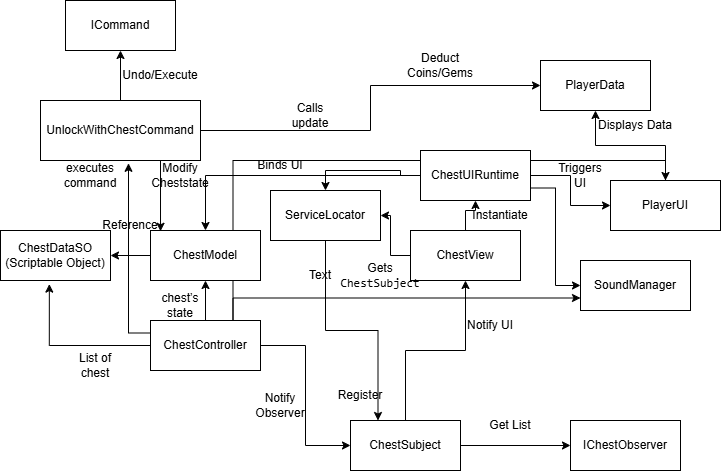

The diagram above was exported from draw.io. Its source (the exported page's mxGraphModel, read from the mxfile embedded in the PNG):
<mxGraphModel dx="1050" dy="1622" grid="1" gridSize="10" guides="1" tooltips="1" connect="1" arrows="1" fold="1" page="1" pageScale="1" pageWidth="850" pageHeight="1100" math="0" shadow="0">
  <root>
    <mxCell id="0" />
    <mxCell id="1" parent="0" />
    <mxCell id="Dk8vDm7ZmPJwEmXTTLx_-5" style="edgeStyle=orthogonalEdgeStyle;rounded=0;orthogonalLoop=1;jettySize=auto;html=1;entryX=0;entryY=0.5;entryDx=0;entryDy=0;" edge="1" parent="1" source="Dk8vDm7ZmPJwEmXTTLx_-1" target="Dk8vDm7ZmPJwEmXTTLx_-2">
      <mxGeometry relative="1" as="geometry" />
    </mxCell>
    <mxCell id="Dk8vDm7ZmPJwEmXTTLx_-10" style="edgeStyle=orthogonalEdgeStyle;rounded=0;orthogonalLoop=1;jettySize=auto;html=1;exitX=0.5;exitY=0;exitDx=0;exitDy=0;entryX=0.5;entryY=1;entryDx=0;entryDy=0;" edge="1" parent="1" source="Dk8vDm7ZmPJwEmXTTLx_-1" target="Dk8vDm7ZmPJwEmXTTLx_-4">
      <mxGeometry relative="1" as="geometry" />
    </mxCell>
    <mxCell id="Dk8vDm7ZmPJwEmXTTLx_-23" style="edgeStyle=orthogonalEdgeStyle;rounded=0;orthogonalLoop=1;jettySize=auto;html=1;exitX=0.75;exitY=0;exitDx=0;exitDy=0;entryX=0.5;entryY=0;entryDx=0;entryDy=0;" edge="1" parent="1" source="Dk8vDm7ZmPJwEmXTTLx_-1" target="Dk8vDm7ZmPJwEmXTTLx_-15">
      <mxGeometry relative="1" as="geometry" />
    </mxCell>
    <mxCell id="Dk8vDm7ZmPJwEmXTTLx_-25" style="edgeStyle=orthogonalEdgeStyle;rounded=0;orthogonalLoop=1;jettySize=auto;html=1;exitX=0.75;exitY=0;exitDx=0;exitDy=0;entryX=0;entryY=0.75;entryDx=0;entryDy=0;" edge="1" parent="1" source="Dk8vDm7ZmPJwEmXTTLx_-1" target="Dk8vDm7ZmPJwEmXTTLx_-24">
      <mxGeometry relative="1" as="geometry" />
    </mxCell>
    <mxCell id="Dk8vDm7ZmPJwEmXTTLx_-1" value="ChestController" style="html=1;whiteSpace=wrap;" vertex="1" parent="1">
      <mxGeometry x="260" y="220" width="110" height="50" as="geometry" />
    </mxCell>
    <mxCell id="Dk8vDm7ZmPJwEmXTTLx_-6" style="edgeStyle=orthogonalEdgeStyle;rounded=0;orthogonalLoop=1;jettySize=auto;html=1;exitX=0.5;exitY=0;exitDx=0;exitDy=0;entryX=0.5;entryY=1;entryDx=0;entryDy=0;" edge="1" parent="1" source="Dk8vDm7ZmPJwEmXTTLx_-2" target="Dk8vDm7ZmPJwEmXTTLx_-3">
      <mxGeometry relative="1" as="geometry" />
    </mxCell>
    <mxCell id="Dk8vDm7ZmPJwEmXTTLx_-36" style="edgeStyle=orthogonalEdgeStyle;rounded=0;orthogonalLoop=1;jettySize=auto;html=1;exitX=1;exitY=0.5;exitDx=0;exitDy=0;entryX=0;entryY=0.5;entryDx=0;entryDy=0;" edge="1" parent="1" source="Dk8vDm7ZmPJwEmXTTLx_-2" target="Dk8vDm7ZmPJwEmXTTLx_-35">
      <mxGeometry relative="1" as="geometry" />
    </mxCell>
    <mxCell id="Dk8vDm7ZmPJwEmXTTLx_-2" value="ChestSubject" style="html=1;whiteSpace=wrap;" vertex="1" parent="1">
      <mxGeometry x="460" y="320" width="110" height="50" as="geometry" />
    </mxCell>
    <mxCell id="Dk8vDm7ZmPJwEmXTTLx_-9" style="edgeStyle=orthogonalEdgeStyle;rounded=0;orthogonalLoop=1;jettySize=auto;html=1;entryX=0.5;entryY=1;entryDx=0;entryDy=0;" edge="1" parent="1" source="Dk8vDm7ZmPJwEmXTTLx_-3" target="Dk8vDm7ZmPJwEmXTTLx_-7">
      <mxGeometry relative="1" as="geometry" />
    </mxCell>
    <mxCell id="Dk8vDm7ZmPJwEmXTTLx_-31" style="edgeStyle=orthogonalEdgeStyle;rounded=0;orthogonalLoop=1;jettySize=auto;html=1;exitX=0;exitY=0.5;exitDx=0;exitDy=0;entryX=1;entryY=0.5;entryDx=0;entryDy=0;" edge="1" parent="1" source="Dk8vDm7ZmPJwEmXTTLx_-3" target="Dk8vDm7ZmPJwEmXTTLx_-27">
      <mxGeometry relative="1" as="geometry" />
    </mxCell>
    <mxCell id="Dk8vDm7ZmPJwEmXTTLx_-3" value="ChestView" style="html=1;whiteSpace=wrap;" vertex="1" parent="1">
      <mxGeometry x="520" y="130" width="110" height="50" as="geometry" />
    </mxCell>
    <mxCell id="Dk8vDm7ZmPJwEmXTTLx_-12" style="edgeStyle=orthogonalEdgeStyle;rounded=0;orthogonalLoop=1;jettySize=auto;html=1;exitX=0;exitY=0.5;exitDx=0;exitDy=0;entryX=1;entryY=0.5;entryDx=0;entryDy=0;" edge="1" parent="1" source="Dk8vDm7ZmPJwEmXTTLx_-4" target="Dk8vDm7ZmPJwEmXTTLx_-11">
      <mxGeometry relative="1" as="geometry" />
    </mxCell>
    <mxCell id="Dk8vDm7ZmPJwEmXTTLx_-4" value="ChestModel" style="html=1;whiteSpace=wrap;" vertex="1" parent="1">
      <mxGeometry x="260" y="130" width="110" height="50" as="geometry" />
    </mxCell>
    <mxCell id="Dk8vDm7ZmPJwEmXTTLx_-14" style="edgeStyle=orthogonalEdgeStyle;rounded=0;orthogonalLoop=1;jettySize=auto;html=1;exitX=0;exitY=0.5;exitDx=0;exitDy=0;entryX=0.5;entryY=0;entryDx=0;entryDy=0;" edge="1" parent="1" source="Dk8vDm7ZmPJwEmXTTLx_-7" target="Dk8vDm7ZmPJwEmXTTLx_-4">
      <mxGeometry relative="1" as="geometry" />
    </mxCell>
    <mxCell id="Dk8vDm7ZmPJwEmXTTLx_-16" style="edgeStyle=orthogonalEdgeStyle;rounded=0;orthogonalLoop=1;jettySize=auto;html=1;exitX=1;exitY=0.5;exitDx=0;exitDy=0;entryX=0;entryY=0.5;entryDx=0;entryDy=0;" edge="1" parent="1" source="Dk8vDm7ZmPJwEmXTTLx_-7" target="Dk8vDm7ZmPJwEmXTTLx_-15">
      <mxGeometry relative="1" as="geometry" />
    </mxCell>
    <mxCell id="Dk8vDm7ZmPJwEmXTTLx_-26" style="edgeStyle=orthogonalEdgeStyle;rounded=0;orthogonalLoop=1;jettySize=auto;html=1;exitX=1;exitY=0.75;exitDx=0;exitDy=0;entryX=0;entryY=0.5;entryDx=0;entryDy=0;" edge="1" parent="1" source="Dk8vDm7ZmPJwEmXTTLx_-7" target="Dk8vDm7ZmPJwEmXTTLx_-24">
      <mxGeometry relative="1" as="geometry" />
    </mxCell>
    <mxCell id="Dk8vDm7ZmPJwEmXTTLx_-32" style="edgeStyle=orthogonalEdgeStyle;rounded=0;orthogonalLoop=1;jettySize=auto;html=1;exitX=0;exitY=0.5;exitDx=0;exitDy=0;entryX=0.5;entryY=0;entryDx=0;entryDy=0;" edge="1" parent="1" source="Dk8vDm7ZmPJwEmXTTLx_-7" target="Dk8vDm7ZmPJwEmXTTLx_-27">
      <mxGeometry relative="1" as="geometry" />
    </mxCell>
    <mxCell id="Dk8vDm7ZmPJwEmXTTLx_-7" value="ChestUIRuntime" style="html=1;whiteSpace=wrap;" vertex="1" parent="1">
      <mxGeometry x="530" y="50" width="110" height="50" as="geometry" />
    </mxCell>
    <mxCell id="Dk8vDm7ZmPJwEmXTTLx_-11" value="ChestDataSO&lt;br&gt;(Scriptable Object)" style="html=1;whiteSpace=wrap;" vertex="1" parent="1">
      <mxGeometry x="110" y="130" width="110" height="50" as="geometry" />
    </mxCell>
    <mxCell id="Dk8vDm7ZmPJwEmXTTLx_-13" style="edgeStyle=orthogonalEdgeStyle;rounded=0;orthogonalLoop=1;jettySize=auto;html=1;exitX=0;exitY=0.5;exitDx=0;exitDy=0;entryX=0.444;entryY=1.072;entryDx=0;entryDy=0;entryPerimeter=0;" edge="1" parent="1" source="Dk8vDm7ZmPJwEmXTTLx_-1" target="Dk8vDm7ZmPJwEmXTTLx_-11">
      <mxGeometry relative="1" as="geometry" />
    </mxCell>
    <mxCell id="Dk8vDm7ZmPJwEmXTTLx_-18" style="edgeStyle=orthogonalEdgeStyle;rounded=0;orthogonalLoop=1;jettySize=auto;html=1;exitX=0.5;exitY=0;exitDx=0;exitDy=0;entryX=0.5;entryY=1;entryDx=0;entryDy=0;" edge="1" parent="1" source="Dk8vDm7ZmPJwEmXTTLx_-15" target="Dk8vDm7ZmPJwEmXTTLx_-17">
      <mxGeometry relative="1" as="geometry" />
    </mxCell>
    <mxCell id="Dk8vDm7ZmPJwEmXTTLx_-15" value="PlayerUI" style="html=1;whiteSpace=wrap;" vertex="1" parent="1">
      <mxGeometry x="720" y="80" width="110" height="50" as="geometry" />
    </mxCell>
    <mxCell id="Dk8vDm7ZmPJwEmXTTLx_-17" value="PlayerData" style="html=1;whiteSpace=wrap;" vertex="1" parent="1">
      <mxGeometry x="650" y="-40" width="110" height="50" as="geometry" />
    </mxCell>
    <mxCell id="Dk8vDm7ZmPJwEmXTTLx_-21" style="edgeStyle=orthogonalEdgeStyle;rounded=0;orthogonalLoop=1;jettySize=auto;html=1;exitX=1;exitY=0.5;exitDx=0;exitDy=0;entryX=0;entryY=0.5;entryDx=0;entryDy=0;" edge="1" parent="1" source="Dk8vDm7ZmPJwEmXTTLx_-19" target="Dk8vDm7ZmPJwEmXTTLx_-17">
      <mxGeometry relative="1" as="geometry" />
    </mxCell>
    <mxCell id="Dk8vDm7ZmPJwEmXTTLx_-34" style="edgeStyle=orthogonalEdgeStyle;rounded=0;orthogonalLoop=1;jettySize=auto;html=1;exitX=0.5;exitY=0;exitDx=0;exitDy=0;entryX=0.5;entryY=1;entryDx=0;entryDy=0;" edge="1" parent="1" source="Dk8vDm7ZmPJwEmXTTLx_-19" target="Dk8vDm7ZmPJwEmXTTLx_-33">
      <mxGeometry relative="1" as="geometry" />
    </mxCell>
    <mxCell id="Dk8vDm7ZmPJwEmXTTLx_-19" value="UnlockWithChestCommand" style="html=1;whiteSpace=wrap;" vertex="1" parent="1">
      <mxGeometry x="150" width="160" height="60" as="geometry" />
    </mxCell>
    <mxCell id="Dk8vDm7ZmPJwEmXTTLx_-20" style="edgeStyle=orthogonalEdgeStyle;rounded=0;orthogonalLoop=1;jettySize=auto;html=1;exitX=0.75;exitY=1;exitDx=0;exitDy=0;entryX=0.091;entryY=0.016;entryDx=0;entryDy=0;entryPerimeter=0;" edge="1" parent="1" source="Dk8vDm7ZmPJwEmXTTLx_-19" target="Dk8vDm7ZmPJwEmXTTLx_-4">
      <mxGeometry relative="1" as="geometry" />
    </mxCell>
    <mxCell id="Dk8vDm7ZmPJwEmXTTLx_-22" style="edgeStyle=orthogonalEdgeStyle;rounded=0;orthogonalLoop=1;jettySize=auto;html=1;exitX=0;exitY=0.25;exitDx=0;exitDy=0;entryX=0.55;entryY=1.047;entryDx=0;entryDy=0;entryPerimeter=0;" edge="1" parent="1" source="Dk8vDm7ZmPJwEmXTTLx_-1" target="Dk8vDm7ZmPJwEmXTTLx_-19">
      <mxGeometry relative="1" as="geometry" />
    </mxCell>
    <mxCell id="Dk8vDm7ZmPJwEmXTTLx_-24" value="SoundManager" style="html=1;whiteSpace=wrap;" vertex="1" parent="1">
      <mxGeometry x="690" y="160" width="110" height="50" as="geometry" />
    </mxCell>
    <mxCell id="Dk8vDm7ZmPJwEmXTTLx_-30" style="edgeStyle=orthogonalEdgeStyle;rounded=0;orthogonalLoop=1;jettySize=auto;html=1;exitX=0.5;exitY=1;exitDx=0;exitDy=0;entryX=0.25;entryY=0;entryDx=0;entryDy=0;" edge="1" parent="1" source="Dk8vDm7ZmPJwEmXTTLx_-27" target="Dk8vDm7ZmPJwEmXTTLx_-2">
      <mxGeometry relative="1" as="geometry" />
    </mxCell>
    <mxCell id="Dk8vDm7ZmPJwEmXTTLx_-27" value="ServiceLocator" style="html=1;whiteSpace=wrap;" vertex="1" parent="1">
      <mxGeometry x="380" y="90" width="110" height="50" as="geometry" />
    </mxCell>
    <mxCell id="Dk8vDm7ZmPJwEmXTTLx_-33" value="ICommand" style="html=1;whiteSpace=wrap;" vertex="1" parent="1">
      <mxGeometry x="175" y="-100" width="110" height="50" as="geometry" />
    </mxCell>
    <mxCell id="Dk8vDm7ZmPJwEmXTTLx_-35" value="IChestObserver" style="html=1;whiteSpace=wrap;" vertex="1" parent="1">
      <mxGeometry x="680" y="320" width="110" height="50" as="geometry" />
    </mxCell>
    <mxCell id="Dk8vDm7ZmPJwEmXTTLx_-37" value="Notify Observer" style="text;html=1;align=center;verticalAlign=middle;whiteSpace=wrap;rounded=0;" vertex="1" parent="1">
      <mxGeometry x="360" y="290" width="60" height="30" as="geometry" />
    </mxCell>
    <mxCell id="Dk8vDm7ZmPJwEmXTTLx_-38" value="Notify UI" style="text;html=1;align=center;verticalAlign=middle;whiteSpace=wrap;rounded=0;" vertex="1" parent="1">
      <mxGeometry x="570" y="210" width="60" height="30" as="geometry" />
    </mxCell>
    <mxCell id="Dk8vDm7ZmPJwEmXTTLx_-39" value="Instantiate" style="text;html=1;align=center;verticalAlign=middle;whiteSpace=wrap;rounded=0;" vertex="1" parent="1">
      <mxGeometry x="580" y="100" width="60" height="30" as="geometry" />
    </mxCell>
    <mxCell id="Dk8vDm7ZmPJwEmXTTLx_-40" value="chest’s state" style="text;html=1;align=center;verticalAlign=middle;whiteSpace=wrap;rounded=0;" vertex="1" parent="1">
      <mxGeometry x="260" y="190" width="60" height="30" as="geometry" />
    </mxCell>
    <mxCell id="Dk8vDm7ZmPJwEmXTTLx_-41" value="Reference" style="text;html=1;align=center;verticalAlign=middle;whiteSpace=wrap;rounded=0;" vertex="1" parent="1">
      <mxGeometry x="210" y="110" width="60" height="30" as="geometry" />
    </mxCell>
    <mxCell id="Dk8vDm7ZmPJwEmXTTLx_-42" value=" List of chest" style="text;html=1;align=center;verticalAlign=middle;whiteSpace=wrap;rounded=0;" vertex="1" parent="1">
      <mxGeometry x="175" y="250" width="60" height="30" as="geometry" />
    </mxCell>
    <mxCell id="Dk8vDm7ZmPJwEmXTTLx_-43" value="Binds UI" style="text;html=1;align=center;verticalAlign=middle;whiteSpace=wrap;rounded=0;" vertex="1" parent="1">
      <mxGeometry x="360" y="50" width="60" height="30" as="geometry" />
    </mxCell>
    <mxCell id="Dk8vDm7ZmPJwEmXTTLx_-44" value="Triggers UI " style="text;html=1;align=center;verticalAlign=middle;whiteSpace=wrap;rounded=0;" vertex="1" parent="1">
      <mxGeometry x="660" y="60" width="60" height="30" as="geometry" />
    </mxCell>
    <mxCell id="Dk8vDm7ZmPJwEmXTTLx_-45" value="Displays Data" style="text;html=1;align=center;verticalAlign=middle;whiteSpace=wrap;rounded=0;" vertex="1" parent="1">
      <mxGeometry x="705" y="10" width="80" height="30" as="geometry" />
    </mxCell>
    <mxCell id="Dk8vDm7ZmPJwEmXTTLx_-47" value="Modify Cheststate" style="text;html=1;align=center;verticalAlign=middle;whiteSpace=wrap;rounded=0;" vertex="1" parent="1">
      <mxGeometry x="260" y="60" width="60" height="30" as="geometry" />
    </mxCell>
    <mxCell id="Dk8vDm7ZmPJwEmXTTLx_-48" value="Deduct Coins/Gems" style="text;html=1;align=center;verticalAlign=middle;whiteSpace=wrap;rounded=0;" vertex="1" parent="1">
      <mxGeometry x="520" y="-50" width="60" height="30" as="geometry" />
    </mxCell>
    <mxCell id="Dk8vDm7ZmPJwEmXTTLx_-49" value=" executes command" style="text;html=1;align=center;verticalAlign=middle;whiteSpace=wrap;rounded=0;" vertex="1" parent="1">
      <mxGeometry x="170" y="60" width="60" height="30" as="geometry" />
    </mxCell>
    <mxCell id="Dk8vDm7ZmPJwEmXTTLx_-50" value="Calls update" style="text;html=1;align=center;verticalAlign=middle;whiteSpace=wrap;rounded=0;" vertex="1" parent="1">
      <mxGeometry x="390" width="60" height="30" as="geometry" />
    </mxCell>
    <mxCell id="Dk8vDm7ZmPJwEmXTTLx_-51" value="Register" style="text;html=1;align=center;verticalAlign=middle;whiteSpace=wrap;rounded=0;" vertex="1" parent="1">
      <mxGeometry x="440" y="280" width="60" height="30" as="geometry" />
    </mxCell>
    <mxCell id="Dk8vDm7ZmPJwEmXTTLx_-52" value="Gets &lt;code data-end=&quot;3303&quot; data-start=&quot;3289&quot;&gt;ChestSubject&lt;/code&gt;" style="text;html=1;align=center;verticalAlign=middle;whiteSpace=wrap;rounded=0;" vertex="1" parent="1">
      <mxGeometry x="460" y="160" width="60" height="30" as="geometry" />
    </mxCell>
    <mxCell id="Dk8vDm7ZmPJwEmXTTLx_-53" value="Text" style="text;html=1;align=center;verticalAlign=middle;whiteSpace=wrap;rounded=0;" vertex="1" parent="1">
      <mxGeometry x="400" y="160" width="60" height="30" as="geometry" />
    </mxCell>
    <mxCell id="Dk8vDm7ZmPJwEmXTTLx_-55" value="Get List" style="text;html=1;align=center;verticalAlign=middle;whiteSpace=wrap;rounded=0;" vertex="1" parent="1">
      <mxGeometry x="590" y="310" width="60" height="30" as="geometry" />
    </mxCell>
    <mxCell id="Dk8vDm7ZmPJwEmXTTLx_-56" value="Undo/Execute" style="text;html=1;align=center;verticalAlign=middle;whiteSpace=wrap;rounded=0;" vertex="1" parent="1">
      <mxGeometry x="230" y="-40" width="80" height="30" as="geometry" />
    </mxCell>
  </root>
</mxGraphModel>